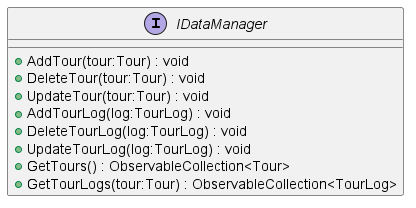

The diagram above was rendered by PlantUML. Its source (embedded in the PNG):
@startuml
interface IDataManager {
    + AddTour(tour:Tour) : void
    + DeleteTour(tour:Tour) : void
    + UpdateTour(tour:Tour) : void
    + AddTourLog(log:TourLog) : void
    + DeleteTourLog(log:TourLog) : void
    + UpdateTourLog(log:TourLog) : void
    + GetTours() : ObservableCollection<Tour>
    + GetTourLogs(tour:Tour) : ObservableCollection<TourLog>
}
@enduml